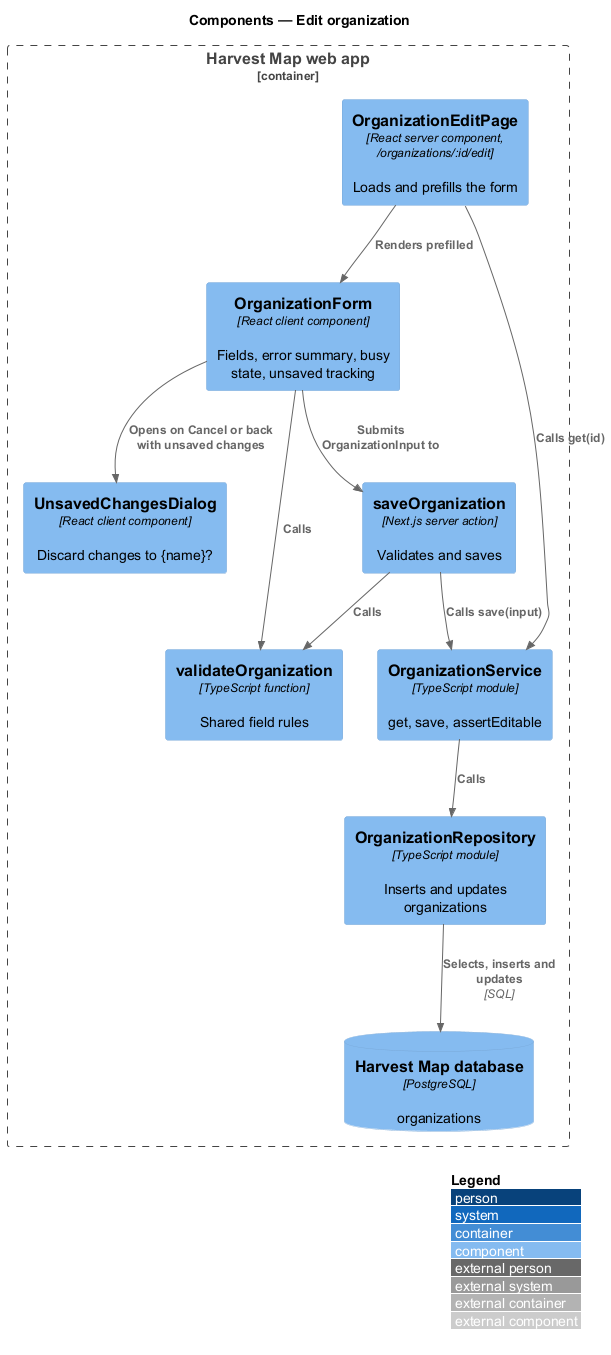

The diagram above was rendered by PlantUML. Its source (embedded in the PNG):
@startuml
!include <C4/C4_Component>
LAYOUT_WITH_LEGEND()
title Components — Edit organization

Container_Boundary(web, "Harvest Map web app") {
  Component(page, "OrganizationEditPage", "React server component, /organizations/:id/edit", "Loads and prefills the form")
  Component(form, "OrganizationForm", "React client component", "Fields, error summary, busy state, unsaved tracking")
  Component(dialog, "UnsavedChangesDialog", "React client component", "Discard changes to {name}?")
  Component(validate, "validateOrganization", "TypeScript function", "Shared field rules")
  Component(action, "saveOrganization", "Next.js server action", "Validates and saves")
  Component(service, "OrganizationService", "TypeScript module", "get, save, assertEditable")
  Component(repo, "OrganizationRepository", "TypeScript module", "Inserts and updates organizations")
  ComponentDb(db, "Harvest Map database", "PostgreSQL", "organizations")
}
Rel(page, service, "Calls get(id)")
Rel(page, form, "Renders prefilled")
Rel(form, dialog, "Opens on Cancel or back with unsaved changes")
Rel(form, validate, "Calls")
Rel(form, action, "Submits OrganizationInput to")
Rel(action, validate, "Calls")
Rel(action, service, "Calls save(input)")
Rel(service, repo, "Calls")
Rel(repo, db, "Selects, inserts and updates", "SQL")
@enduml